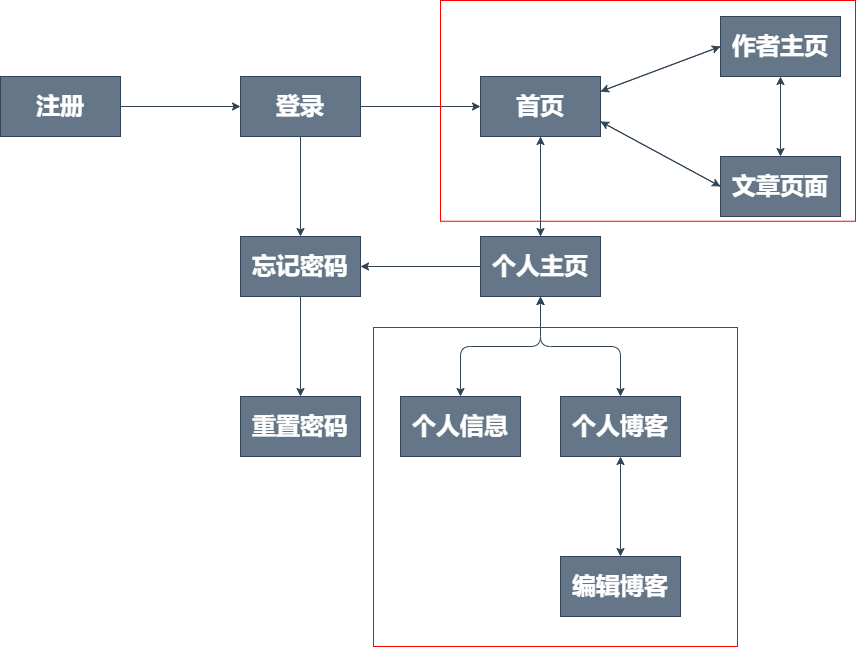

The diagram above was exported from draw.io. Its source (the exported page's mxGraphModel, read from the mxfile embedded in the PNG):
<mxGraphModel dx="1490" dy="1017" grid="0" gridSize="10" guides="1" tooltips="1" connect="1" arrows="1" fold="1" page="1" pageScale="1" pageWidth="1169" pageHeight="827" background="#ffffff" math="0" shadow="0">
  <root>
    <mxCell id="0" />
    <mxCell id="1" parent="0" />
    <mxCell id="39" value="" style="edgeStyle=none;html=1;fillColor=#647687;strokeColor=#314354;" edge="1" parent="1" source="3" target="16">
      <mxGeometry relative="1" as="geometry" />
    </mxCell>
    <mxCell id="64" style="edgeStyle=none;shape=connector;rounded=1;html=1;exitX=1;exitY=0.25;exitDx=0;exitDy=0;entryX=0;entryY=0.5;entryDx=0;entryDy=0;labelBackgroundColor=default;fontFamily=Helvetica;fontSize=11;fontColor=default;endArrow=classic;strokeColor=#314354;fillColor=#647687;" edge="1" parent="1" source="3" target="31">
      <mxGeometry relative="1" as="geometry" />
    </mxCell>
    <mxCell id="65" style="edgeStyle=none;shape=connector;rounded=1;html=1;exitX=1;exitY=0.75;exitDx=0;exitDy=0;entryX=0;entryY=0.5;entryDx=0;entryDy=0;labelBackgroundColor=default;fontFamily=Helvetica;fontSize=11;fontColor=default;endArrow=classic;strokeColor=#314354;fillColor=#647687;" edge="1" parent="1" source="3" target="5">
      <mxGeometry relative="1" as="geometry" />
    </mxCell>
    <mxCell id="3" value="&lt;h1&gt;首页&lt;/h1&gt;" style="rounded=0;whiteSpace=wrap;html=1;fillColor=#647687;strokeColor=#314354;fontColor=#ffffff;" vertex="1" parent="1">
      <mxGeometry x="645" y="154" width="120" height="60" as="geometry" />
    </mxCell>
    <mxCell id="36" value="" style="edgeStyle=none;html=1;fillColor=#647687;strokeColor=#314354;" edge="1" parent="1" source="7" target="14">
      <mxGeometry relative="1" as="geometry" />
    </mxCell>
    <mxCell id="38" value="" style="edgeStyle=none;html=1;fillColor=#647687;strokeColor=#314354;" edge="1" parent="1" source="7" target="3">
      <mxGeometry relative="1" as="geometry" />
    </mxCell>
    <mxCell id="7" value="&lt;h1&gt;登录&lt;/h1&gt;" style="rounded=0;whiteSpace=wrap;html=1;fillColor=#647687;strokeColor=#314354;fontColor=#ffffff;" vertex="1" parent="1">
      <mxGeometry x="405" y="154" width="120" height="60" as="geometry" />
    </mxCell>
    <mxCell id="35" value="" style="edgeStyle=none;html=1;fillColor=#647687;strokeColor=#314354;" edge="1" parent="1" source="8" target="7">
      <mxGeometry relative="1" as="geometry" />
    </mxCell>
    <mxCell id="8" value="&lt;h1&gt;注册&lt;/h1&gt;" style="rounded=0;whiteSpace=wrap;html=1;fillColor=#647687;strokeColor=#314354;fontColor=#ffffff;" vertex="1" parent="1">
      <mxGeometry x="165" y="154" width="120" height="60" as="geometry" />
    </mxCell>
    <mxCell id="37" value="" style="edgeStyle=none;html=1;fillColor=#647687;strokeColor=#314354;" edge="1" parent="1" source="14" target="15">
      <mxGeometry relative="1" as="geometry" />
    </mxCell>
    <mxCell id="14" value="&lt;h1&gt;忘记密码&lt;/h1&gt;" style="rounded=0;whiteSpace=wrap;html=1;fillColor=#647687;strokeColor=#314354;fontColor=#ffffff;" vertex="1" parent="1">
      <mxGeometry x="405" y="314" width="120" height="60" as="geometry" />
    </mxCell>
    <mxCell id="15" value="&lt;h1&gt;重置密码&lt;/h1&gt;" style="rounded=0;whiteSpace=wrap;html=1;fillColor=#647687;strokeColor=#314354;fontColor=#ffffff;" vertex="1" parent="1">
      <mxGeometry x="405" y="474" width="120" height="60" as="geometry" />
    </mxCell>
    <mxCell id="44" value="" style="edgeStyle=none;html=1;startArrow=classic;startFill=1;fillColor=#647687;strokeColor=#314354;" edge="1" parent="1" source="31" target="5">
      <mxGeometry relative="1" as="geometry" />
    </mxCell>
    <mxCell id="66" style="edgeStyle=none;shape=connector;rounded=1;html=1;exitX=0;exitY=0.5;exitDx=0;exitDy=0;entryX=1;entryY=0.25;entryDx=0;entryDy=0;labelBackgroundColor=default;fontFamily=Helvetica;fontSize=11;fontColor=default;endArrow=classic;strokeColor=#314354;fillColor=#647687;" edge="1" parent="1" source="31" target="3">
      <mxGeometry relative="1" as="geometry" />
    </mxCell>
    <mxCell id="31" value="&lt;h1&gt;作者主页&lt;/h1&gt;" style="rounded=0;whiteSpace=wrap;html=1;fillColor=#647687;strokeColor=#314354;fontColor=#ffffff;" vertex="1" parent="1">
      <mxGeometry x="885" y="94" width="120" height="60" as="geometry" />
    </mxCell>
    <mxCell id="67" style="edgeStyle=none;shape=connector;rounded=1;html=1;exitX=0;exitY=0.5;exitDx=0;exitDy=0;entryX=1;entryY=0.75;entryDx=0;entryDy=0;labelBackgroundColor=default;fontFamily=Helvetica;fontSize=11;fontColor=default;endArrow=classic;strokeColor=#314354;fillColor=#647687;" edge="1" parent="1" source="5" target="3">
      <mxGeometry relative="1" as="geometry" />
    </mxCell>
    <mxCell id="5" value="&lt;h1&gt;文章页面&lt;/h1&gt;" style="rounded=0;whiteSpace=wrap;html=1;container=0;fillColor=#647687;strokeColor=#314354;fontColor=#ffffff;" vertex="1" parent="1">
      <mxGeometry x="885" y="234" width="120" height="60" as="geometry" />
    </mxCell>
    <mxCell id="40" value="" style="edgeStyle=none;html=1;fillColor=#647687;strokeColor=#314354;" edge="1" parent="1" source="16" target="3">
      <mxGeometry relative="1" as="geometry" />
    </mxCell>
    <mxCell id="42" value="" style="edgeStyle=none;html=1;fillColor=#647687;strokeColor=#314354;" edge="1" parent="1" source="16" target="14">
      <mxGeometry relative="1" as="geometry" />
    </mxCell>
    <mxCell id="50" style="edgeStyle=orthogonalEdgeStyle;html=1;exitX=0.5;exitY=1;exitDx=0;exitDy=0;entryX=0.5;entryY=0;entryDx=0;entryDy=0;startArrow=classic;startFill=1;fillColor=#647687;strokeColor=#314354;" edge="1" parent="1" source="16" target="17">
      <mxGeometry relative="1" as="geometry" />
    </mxCell>
    <mxCell id="53" style="edgeStyle=orthogonalEdgeStyle;html=1;exitX=0.5;exitY=1;exitDx=0;exitDy=0;entryX=0.5;entryY=0;entryDx=0;entryDy=0;startArrow=classic;startFill=1;fillColor=#647687;strokeColor=#314354;" edge="1" parent="1" source="16" target="47">
      <mxGeometry relative="1" as="geometry" />
    </mxCell>
    <mxCell id="16" value="&lt;h1&gt;个人主页&lt;/h1&gt;" style="rounded=0;whiteSpace=wrap;html=1;container=0;fillColor=#647687;strokeColor=#314354;fontColor=#ffffff;" vertex="1" parent="1">
      <mxGeometry x="645" y="314" width="120" height="60" as="geometry" />
    </mxCell>
    <mxCell id="17" value="&lt;h1&gt;个人信息&lt;/h1&gt;" style="rounded=0;whiteSpace=wrap;html=1;fillColor=#647687;strokeColor=#314354;fontColor=#ffffff;" vertex="1" parent="1">
      <mxGeometry x="565" y="474" width="120" height="60" as="geometry" />
    </mxCell>
    <mxCell id="47" value="&lt;h1&gt;个人博客&lt;/h1&gt;" style="rounded=0;whiteSpace=wrap;html=1;fillColor=#647687;strokeColor=#314354;fontColor=#ffffff;" vertex="1" parent="1">
      <mxGeometry x="725" y="474" width="120" height="60" as="geometry" />
    </mxCell>
    <mxCell id="48" value="&lt;h1&gt;编辑博客&lt;/h1&gt;" style="rounded=0;whiteSpace=wrap;html=1;fillColor=#647687;strokeColor=#314354;fontColor=#ffffff;" vertex="1" parent="1">
      <mxGeometry x="725" y="634" width="120" height="60" as="geometry" />
    </mxCell>
    <mxCell id="54" style="edgeStyle=orthogonalEdgeStyle;html=1;exitX=0.5;exitY=1;exitDx=0;exitDy=0;entryX=0.5;entryY=0;entryDx=0;entryDy=0;startArrow=classic;startFill=1;fillColor=#647687;strokeColor=#314354;" edge="1" parent="1" source="47" target="48">
      <mxGeometry relative="1" as="geometry" />
    </mxCell>
    <mxCell id="71" value="" style="rounded=0;whiteSpace=wrap;html=1;fontFamily=Helvetica;fontSize=11;fontColor=default;fillColor=none;strokeColor=#FF0000;" vertex="1" parent="1">
      <mxGeometry x="538" y="405" width="364" height="319" as="geometry" />
    </mxCell>
    <mxCell id="72" value="" style="rounded=0;whiteSpace=wrap;html=1;fontFamily=Helvetica;fontSize=11;fontColor=default;strokeColor=#FF0000;fillColor=none;" vertex="1" parent="1">
      <mxGeometry x="605" y="78" width="415" height="220.75" as="geometry" />
    </mxCell>
  </root>
</mxGraphModel>